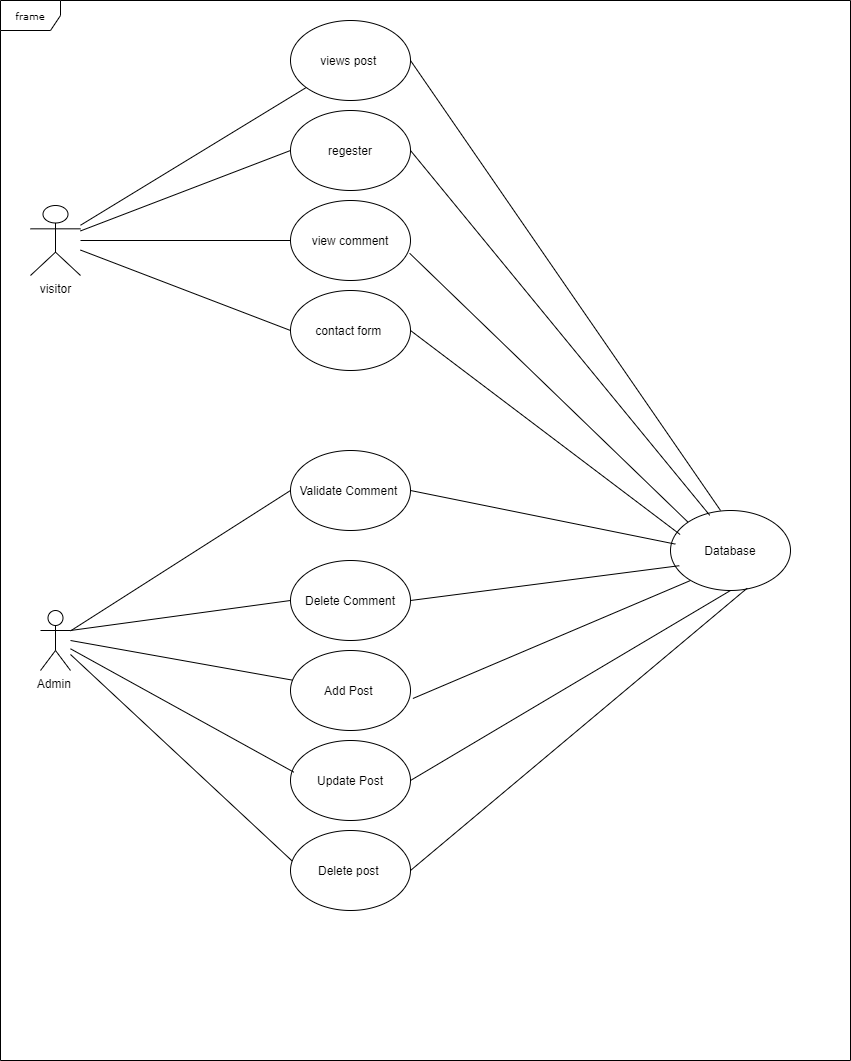

The diagram above was exported from draw.io. Its source (the exported page's mxGraphModel, read from the mxfile embedded in the PNG):
<mxGraphModel dx="1278" dy="491" grid="1" gridSize="10" guides="1" tooltips="1" connect="1" arrows="1" fold="1" page="1" pageScale="1" pageWidth="850" pageHeight="1100" background="#ffffff" math="0" shadow="0">
  <root>
    <mxCell id="0" />
    <mxCell id="1" parent="0" />
    <mxCell id="17acba5748e5396b-1" value="frame" style="shape=umlFrame;whiteSpace=wrap;html=1;rounded=0;shadow=0;comic=0;labelBackgroundColor=none;strokeWidth=1;fontFamily=Verdana;fontSize=10;align=center;" parent="1" vertex="1">
      <mxGeometry y="30" width="850" height="1060" as="geometry" />
    </mxCell>
    <mxCell id="OJ0_qJGEcCn4gE10M4UY-1" value="visitor&lt;br&gt;" style="shape=umlActor;verticalLabelPosition=bottom;verticalAlign=top;html=1;outlineConnect=0;" vertex="1" parent="1">
      <mxGeometry x="30" y="235" width="50" height="70" as="geometry" />
    </mxCell>
    <mxCell id="OJ0_qJGEcCn4gE10M4UY-5" value="views post&amp;nbsp;" style="ellipse;whiteSpace=wrap;html=1;" vertex="1" parent="1">
      <mxGeometry x="290" y="50" width="120" height="80" as="geometry" />
    </mxCell>
    <mxCell id="OJ0_qJGEcCn4gE10M4UY-6" value="" style="endArrow=none;html=1;" edge="1" parent="1" source="OJ0_qJGEcCn4gE10M4UY-1" target="OJ0_qJGEcCn4gE10M4UY-5">
      <mxGeometry width="50" height="50" relative="1" as="geometry">
        <mxPoint x="140" y="160" as="sourcePoint" />
        <mxPoint x="210" y="90" as="targetPoint" />
      </mxGeometry>
    </mxCell>
    <mxCell id="OJ0_qJGEcCn4gE10M4UY-7" value="regester" style="ellipse;whiteSpace=wrap;html=1;" vertex="1" parent="1">
      <mxGeometry x="290" y="140" width="120" height="80" as="geometry" />
    </mxCell>
    <mxCell id="OJ0_qJGEcCn4gE10M4UY-8" value="view comment" style="ellipse;whiteSpace=wrap;html=1;" vertex="1" parent="1">
      <mxGeometry x="290" y="230" width="120" height="80" as="geometry" />
    </mxCell>
    <mxCell id="OJ0_qJGEcCn4gE10M4UY-9" value="contact form&amp;nbsp;" style="ellipse;whiteSpace=wrap;html=1;" vertex="1" parent="1">
      <mxGeometry x="290" y="320" width="120" height="80" as="geometry" />
    </mxCell>
    <mxCell id="OJ0_qJGEcCn4gE10M4UY-10" value="" style="endArrow=none;html=1;entryX=0;entryY=0.5;entryDx=0;entryDy=0;" edge="1" parent="1" source="OJ0_qJGEcCn4gE10M4UY-1" target="OJ0_qJGEcCn4gE10M4UY-7">
      <mxGeometry width="50" height="50" relative="1" as="geometry">
        <mxPoint x="120" y="340" as="sourcePoint" />
        <mxPoint x="170" y="290" as="targetPoint" />
      </mxGeometry>
    </mxCell>
    <mxCell id="OJ0_qJGEcCn4gE10M4UY-12" value="" style="endArrow=none;html=1;entryX=0;entryY=0.5;entryDx=0;entryDy=0;" edge="1" parent="1" source="OJ0_qJGEcCn4gE10M4UY-1" target="OJ0_qJGEcCn4gE10M4UY-8">
      <mxGeometry width="50" height="50" relative="1" as="geometry">
        <mxPoint x="130" y="180" as="sourcePoint" />
        <mxPoint x="170" y="290" as="targetPoint" />
      </mxGeometry>
    </mxCell>
    <mxCell id="OJ0_qJGEcCn4gE10M4UY-13" value="" style="endArrow=none;html=1;entryX=0;entryY=0.5;entryDx=0;entryDy=0;" edge="1" parent="1" source="OJ0_qJGEcCn4gE10M4UY-1" target="OJ0_qJGEcCn4gE10M4UY-9">
      <mxGeometry width="50" height="50" relative="1" as="geometry">
        <mxPoint x="130" y="190" as="sourcePoint" />
        <mxPoint x="260" y="400" as="targetPoint" />
      </mxGeometry>
    </mxCell>
    <mxCell id="OJ0_qJGEcCn4gE10M4UY-14" value="Database" style="ellipse;whiteSpace=wrap;html=1;" vertex="1" parent="1">
      <mxGeometry x="670" y="540" width="120" height="80" as="geometry" />
    </mxCell>
    <mxCell id="OJ0_qJGEcCn4gE10M4UY-15" value="" style="endArrow=none;html=1;entryX=0.417;entryY=0;entryDx=0;entryDy=0;exitX=1;exitY=0.5;exitDx=0;exitDy=0;entryPerimeter=0;" edge="1" parent="1" source="OJ0_qJGEcCn4gE10M4UY-5" target="OJ0_qJGEcCn4gE10M4UY-14">
      <mxGeometry width="50" height="50" relative="1" as="geometry">
        <mxPoint x="590" y="340" as="sourcePoint" />
        <mxPoint x="640" y="290" as="targetPoint" />
      </mxGeometry>
    </mxCell>
    <mxCell id="OJ0_qJGEcCn4gE10M4UY-16" value="" style="endArrow=none;html=1;exitX=1;exitY=0.5;exitDx=0;exitDy=0;entryX=0.08;entryY=0.3;entryDx=0;entryDy=0;entryPerimeter=0;" edge="1" parent="1" source="OJ0_qJGEcCn4gE10M4UY-9" target="OJ0_qJGEcCn4gE10M4UY-14">
      <mxGeometry width="50" height="50" relative="1" as="geometry">
        <mxPoint x="590" y="340" as="sourcePoint" />
        <mxPoint x="640" y="290" as="targetPoint" />
      </mxGeometry>
    </mxCell>
    <mxCell id="OJ0_qJGEcCn4gE10M4UY-17" value="" style="endArrow=none;html=1;entryX=0;entryY=0;entryDx=0;entryDy=0;exitX=0.993;exitY=0.66;exitDx=0;exitDy=0;exitPerimeter=0;" edge="1" parent="1" source="OJ0_qJGEcCn4gE10M4UY-8" target="OJ0_qJGEcCn4gE10M4UY-14">
      <mxGeometry width="50" height="50" relative="1" as="geometry">
        <mxPoint x="590" y="340" as="sourcePoint" />
        <mxPoint x="640" y="290" as="targetPoint" />
      </mxGeometry>
    </mxCell>
    <mxCell id="OJ0_qJGEcCn4gE10M4UY-18" value="" style="endArrow=none;html=1;entryX=0.327;entryY=0.06;entryDx=0;entryDy=0;exitX=1;exitY=0.5;exitDx=0;exitDy=0;entryPerimeter=0;" edge="1" parent="1" source="OJ0_qJGEcCn4gE10M4UY-7" target="OJ0_qJGEcCn4gE10M4UY-14">
      <mxGeometry width="50" height="50" relative="1" as="geometry">
        <mxPoint x="430" y="250" as="sourcePoint" />
        <mxPoint x="480" y="200" as="targetPoint" />
      </mxGeometry>
    </mxCell>
    <mxCell id="OJ0_qJGEcCn4gE10M4UY-19" value="Admin&amp;nbsp;" style="shape=umlActor;verticalLabelPosition=bottom;verticalAlign=top;html=1;outlineConnect=0;" vertex="1" parent="1">
      <mxGeometry x="40" y="640" width="30" height="60" as="geometry" />
    </mxCell>
    <mxCell id="OJ0_qJGEcCn4gE10M4UY-20" value="Validate Comment&amp;nbsp;" style="ellipse;whiteSpace=wrap;html=1;" vertex="1" parent="1">
      <mxGeometry x="290" y="480" width="120" height="80" as="geometry" />
    </mxCell>
    <mxCell id="OJ0_qJGEcCn4gE10M4UY-21" value="" style="endArrow=none;html=1;entryX=0;entryY=0.5;entryDx=0;entryDy=0;" edge="1" parent="1" source="OJ0_qJGEcCn4gE10M4UY-19" target="OJ0_qJGEcCn4gE10M4UY-20">
      <mxGeometry width="50" height="50" relative="1" as="geometry">
        <mxPoint x="190" y="450" as="sourcePoint" />
        <mxPoint x="240" y="400" as="targetPoint" />
      </mxGeometry>
    </mxCell>
    <mxCell id="OJ0_qJGEcCn4gE10M4UY-22" value="" style="endArrow=none;html=1;exitX=1;exitY=0.5;exitDx=0;exitDy=0;entryX=0.04;entryY=0.42;entryDx=0;entryDy=0;entryPerimeter=0;" edge="1" parent="1" source="OJ0_qJGEcCn4gE10M4UY-20" target="OJ0_qJGEcCn4gE10M4UY-14">
      <mxGeometry width="50" height="50" relative="1" as="geometry">
        <mxPoint x="470" y="450" as="sourcePoint" />
        <mxPoint x="520" y="400" as="targetPoint" />
      </mxGeometry>
    </mxCell>
    <mxCell id="OJ0_qJGEcCn4gE10M4UY-23" value="Delete Comment" style="ellipse;whiteSpace=wrap;html=1;" vertex="1" parent="1">
      <mxGeometry x="290" y="590" width="120" height="80" as="geometry" />
    </mxCell>
    <mxCell id="OJ0_qJGEcCn4gE10M4UY-24" value="Add Post&amp;nbsp;" style="ellipse;whiteSpace=wrap;html=1;" vertex="1" parent="1">
      <mxGeometry x="290" y="680" width="120" height="80" as="geometry" />
    </mxCell>
    <mxCell id="OJ0_qJGEcCn4gE10M4UY-25" value="Update Post" style="ellipse;whiteSpace=wrap;html=1;" vertex="1" parent="1">
      <mxGeometry x="290" y="770" width="120" height="80" as="geometry" />
    </mxCell>
    <mxCell id="OJ0_qJGEcCn4gE10M4UY-26" value="Delete post&amp;nbsp;" style="ellipse;whiteSpace=wrap;html=1;" vertex="1" parent="1">
      <mxGeometry x="290" y="860" width="120" height="80" as="geometry" />
    </mxCell>
    <mxCell id="OJ0_qJGEcCn4gE10M4UY-27" value="" style="endArrow=none;html=1;entryX=0;entryY=0.5;entryDx=0;entryDy=0;" edge="1" parent="1" target="OJ0_qJGEcCn4gE10M4UY-23">
      <mxGeometry width="50" height="50" relative="1" as="geometry">
        <mxPoint x="70" y="660" as="sourcePoint" />
        <mxPoint x="310" y="640" as="targetPoint" />
      </mxGeometry>
    </mxCell>
    <mxCell id="OJ0_qJGEcCn4gE10M4UY-29" value="" style="endArrow=none;html=1;entryX=0.013;entryY=0.38;entryDx=0;entryDy=0;entryPerimeter=0;" edge="1" parent="1" source="OJ0_qJGEcCn4gE10M4UY-19" target="OJ0_qJGEcCn4gE10M4UY-26">
      <mxGeometry width="50" height="50" relative="1" as="geometry">
        <mxPoint x="60" y="800" as="sourcePoint" />
        <mxPoint x="280" y="840" as="targetPoint" />
      </mxGeometry>
    </mxCell>
    <mxCell id="OJ0_qJGEcCn4gE10M4UY-30" value="" style="endArrow=none;html=1;" edge="1" parent="1" source="OJ0_qJGEcCn4gE10M4UY-24">
      <mxGeometry width="50" height="50" relative="1" as="geometry">
        <mxPoint x="260" y="690" as="sourcePoint" />
        <mxPoint x="70" y="670" as="targetPoint" />
      </mxGeometry>
    </mxCell>
    <mxCell id="OJ0_qJGEcCn4gE10M4UY-31" value="" style="endArrow=none;html=1;exitX=0.027;exitY=0.395;exitDx=0;exitDy=0;exitPerimeter=0;" edge="1" parent="1" source="OJ0_qJGEcCn4gE10M4UY-25" target="OJ0_qJGEcCn4gE10M4UY-19">
      <mxGeometry width="50" height="50" relative="1" as="geometry">
        <mxPoint x="260" y="690" as="sourcePoint" />
        <mxPoint x="310" y="640" as="targetPoint" />
      </mxGeometry>
    </mxCell>
    <mxCell id="OJ0_qJGEcCn4gE10M4UY-32" value="" style="endArrow=none;html=1;entryX=1;entryY=0.5;entryDx=0;entryDy=0;exitX=0.073;exitY=0.69;exitDx=0;exitDy=0;exitPerimeter=0;" edge="1" parent="1" source="OJ0_qJGEcCn4gE10M4UY-14" target="OJ0_qJGEcCn4gE10M4UY-23">
      <mxGeometry width="50" height="50" relative="1" as="geometry">
        <mxPoint x="410" y="740" as="sourcePoint" />
        <mxPoint x="460" y="690" as="targetPoint" />
      </mxGeometry>
    </mxCell>
    <mxCell id="OJ0_qJGEcCn4gE10M4UY-33" value="" style="endArrow=none;html=1;exitX=1.02;exitY=0.6;exitDx=0;exitDy=0;exitPerimeter=0;" edge="1" parent="1" source="OJ0_qJGEcCn4gE10M4UY-24">
      <mxGeometry width="50" height="50" relative="1" as="geometry">
        <mxPoint x="410" y="740" as="sourcePoint" />
        <mxPoint x="690" y="610" as="targetPoint" />
      </mxGeometry>
    </mxCell>
    <mxCell id="OJ0_qJGEcCn4gE10M4UY-34" value="" style="endArrow=none;html=1;entryX=0.5;entryY=1;entryDx=0;entryDy=0;exitX=1;exitY=0.5;exitDx=0;exitDy=0;" edge="1" parent="1" source="OJ0_qJGEcCn4gE10M4UY-25" target="OJ0_qJGEcCn4gE10M4UY-14">
      <mxGeometry width="50" height="50" relative="1" as="geometry">
        <mxPoint x="500" y="810" as="sourcePoint" />
        <mxPoint x="550" y="760" as="targetPoint" />
      </mxGeometry>
    </mxCell>
    <mxCell id="OJ0_qJGEcCn4gE10M4UY-35" value="" style="endArrow=none;html=1;exitX=1;exitY=0.5;exitDx=0;exitDy=0;entryX=0.64;entryY=0.97;entryDx=0;entryDy=0;entryPerimeter=0;" edge="1" parent="1" source="OJ0_qJGEcCn4gE10M4UY-26" target="OJ0_qJGEcCn4gE10M4UY-14">
      <mxGeometry width="50" height="50" relative="1" as="geometry">
        <mxPoint x="500" y="810" as="sourcePoint" />
        <mxPoint x="550" y="760" as="targetPoint" />
      </mxGeometry>
    </mxCell>
  </root>
</mxGraphModel>